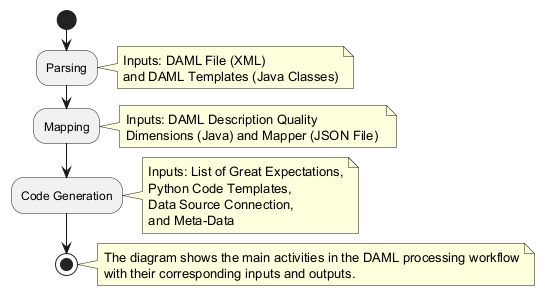

The diagram above was rendered by PlantUML. Its source (embedded in the PNG):
@startuml
start
:Parsing;
note right
  Inputs: DAML File (XML)
  and DAML Templates (Java Classes)
end note
:Mapping;
note right
  Inputs: DAML Description Quality
  Dimensions (Java) and Mapper (JSON File) 
end note
:Code Generation;
note right
  Inputs: List of Great Expectations,
  Python Code Templates,
  Data Source Connection,
  and Meta-Data
end note
stop

note right
  The diagram shows the main activities in the DAML processing workflow
  with their corresponding inputs and outputs.
end note
@enduml